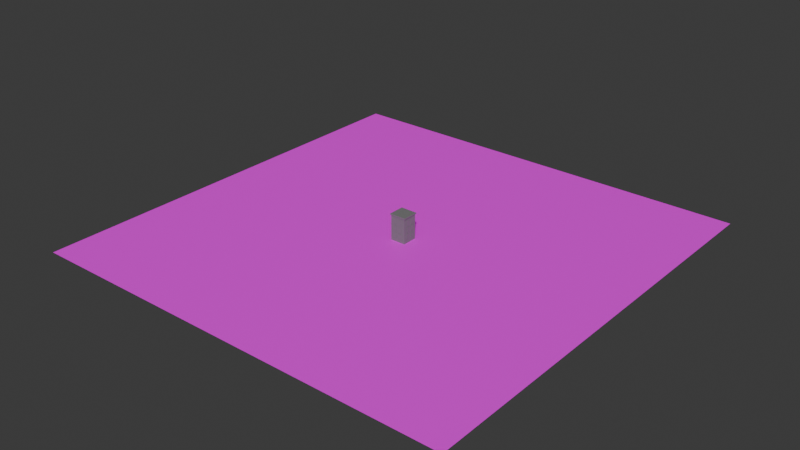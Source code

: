 # Source: testKarta.blend  (saved by Blender 5.0.119; exported with 4.5.12 LTS)
import bpy
from mathutils import Matrix  # noqa: F401  (used for matrix-valued properties, if any)

bpy.ops.wm.read_factory_settings(use_empty=True)
scene = bpy.context.scene
scene.name = 'Scene'

# ---- collections
col_collection = bpy.data.collections.new('Collection'); scene.collection.children.link(col_collection)

# ---- images (referenced by path relative to the original .blend; pixels are not part of the script)
import os
ASSET_DIR = os.environ.get("B2B_ASSET_DIR", "")  # directory of the original .blend (textures are referenced by path, not embedded)
HERE = os.path.dirname(os.path.abspath(__file__))  # packed textures are extracted next to this script under _unpacked/

def load_image(name, relpath, width, height, colorspace="sRGB"):
    """Load a texture the original file referenced (path relative to the .blend, or extracted next to this script)."""
    p = next((c for c in (os.path.join(HERE, relpath), os.path.join(ASSET_DIR, relpath)) if relpath and os.path.exists(c)), "")
    if p:
        img = bpy.data.images.load(p, check_existing=True)
        img.name = name
    else:  # same state as the original file: an image datablock whose file is absent (Cycles renders it pink)
        img = bpy.data.images.new(name, width, height)
        img.source = "FILE"
        img.filepath = "//" + (relpath or name)
    img.colorspace_settings.name = colorspace
    return img
img_terrain_png = load_image('TERRAIN.png', 'textures/textures/TERRAIN.png', 1024, 1024, 'sRGB')

# ---- materials (node trees are filled in below, after node groups)
mat_material_002 = bpy.data.materials.new('Material.002')
mat_material_003 = bpy.data.materials.new('Material.003')

# ---- material node trees
mat_material_002.use_nodes = True; mat_material_002.node_tree.nodes.clear()
_N = mat_material_002.node_tree.nodes; _L = mat_material_002.node_tree.links
n0 = _N.new('ShaderNodeBsdfPrincipled'); n0.name = 'Principled BSDF'; n0.location = (-200, 100)
n0.inputs[0].default_value = (0.2025, 0.2025, 0.2025, 1.0)
n1 = _N.new('ShaderNodeOutputMaterial'); n1.name = 'Material Output'; n1.location = (200, 100)
_L.new(n0.outputs[0], n1.inputs[0])
n1.is_active_output = True
mat_material_003.use_nodes = True; mat_material_003.node_tree.nodes.clear()
_N = mat_material_003.node_tree.nodes; _L = mat_material_003.node_tree.links
n0 = _N.new('ShaderNodeBsdfPrincipled'); n0.name = 'Principled BSDF'; n0.location = (-200, 100)
n1 = _N.new('ShaderNodeOutputMaterial'); n1.name = 'Material Output'; n1.location = (200, 100)
n2 = _N.new('ShaderNodeTexImage'); n2.name = 'Image Texture'; n2.location = (112, -64)
n2.image = img_terrain_png
_L.new(n0.outputs[0], n1.inputs[0])
_L.new(n2.outputs[0], n0.inputs[0])
n1.is_active_output = True

# ---- world
world_world = bpy.data.worlds.new('World'); scene.world = world_world
world_world.use_nodes = True; world_world.node_tree.nodes.clear()
_N = world_world.node_tree.nodes; _L = world_world.node_tree.links
n0 = _N.new('ShaderNodeOutputWorld'); n0.name = 'World Output'; n0.location = (200, 100)
n1 = _N.new('ShaderNodeBackground'); n1.name = 'Background'; n1.location = (-200, 100)
n1.inputs[0].default_value = (0.05088, 0.05088, 0.05088, 1.0)
_L.new(n1.outputs[0], n0.inputs[0])
n0.is_active_output = True
world_world.color = (0.05088, 0.05088, 0.05088)
world_world.sun_shadow_jitter_overblur = 0.0

# ---- meshes
me_cube_009 = bpy.data.meshes.new('Cube.009')
me_cube_009.from_pydata([(-42.17, 0.7053, 1.49), (-42.17, 0.7053, 3.49), (-42.17, 2.705, 1.49), (-42.17, 2.705, 3.49), (-40.17, 0.7053, 1.49), (-40.17, 0.7053, 3.49), (-40.17, 2.705, 1.49), (-40.17, 2.705, 3.49), (-42.17, -2.997, 1.268), (-42.17, -2.997, 3.268), (-42.17, -0.9971, 1.268), (-42.17, -0.9971, 3.268), (-40.17, -2.997, 1.268), (-40.17, -2.997, 3.268), (-40.17, -0.9971, 1.268), (-40.17, -0.9971, 3.268), (-42.17, 0.7184, -1.412), (-42.17, 0.7184, 0.5881), (-42.17, 2.718, -1.412), (-42.17, 2.718, 0.5881), (-40.17, 0.7184, -1.412), (-40.17, 0.7184, 0.5881), (-40.17, 2.718, -1.412), (-40.17, 2.718, 0.5881), (-42.17, -2.551, -1.145), (-42.17, -2.551, 0.8552), (-42.17, -0.5506, -1.145), (-42.17, -0.5506, 0.8552), (-40.17, -2.551, -1.145), (-40.17, -2.551, 0.8552), (-40.17, -0.5506, -1.145), (-40.17, -0.5506, 0.8552), (-42.17, 1.037, -3.779), (-42.17, 1.037, -1.779), (-42.17, 3.037, -3.779), (-42.17, 3.037, -1.779), (-40.17, 1.037, -3.779), (-40.17, 1.037, -1.779), (-40.17, 3.037, -3.779), (-40.17, 3.037, -1.779), (-42.17, -2.845, -3.679), (-42.17, -2.845, -1.679), (-42.17, -0.8454, -3.679), (-42.17, -0.8454, -1.679), (-40.17, -2.845, -3.679), (-40.17, -2.845, -1.679), (-40.17, -0.8454, -3.679), (-40.17, -0.8454, -1.679), (40.76, 0.654, 1.241), (40.76, 0.654, 3.241), (40.76, 2.654, 1.241), (40.76, 2.654, 3.241), (42.76, 0.654, 1.241), (42.76, 0.654, 3.241), (42.76, 2.654, 1.241), (42.76, 2.654, 3.241), (40.76, -3.01, 1.49), (40.76, -3.01, 3.49), (40.76, -1.01, 1.49), (40.76, -1.01, 3.49), (42.76, -3.01, 1.49), (42.76, -3.01, 3.49), (42.76, -1.01, 1.49), (42.76, -1.01, 3.49), (40.76, 1.037, -1.145), (40.76, 1.037, 0.8552), (40.76, 3.037, -1.145), (40.76, 3.037, 0.8552), (42.76, 1.037, -1.145), (42.76, 1.037, 0.8552), (42.76, 3.037, -1.145), (42.76, 3.037, 0.8552), (40.76, -2.486, -1.091), (40.76, -2.486, 0.9088), (40.76, -0.4861, -1.091), (40.76, -0.4861, 0.9088), (42.76, -2.486, -1.091), (42.76, -2.486, 0.9088), (42.76, -0.4861, -1.091), (42.76, -0.4861, 0.9088), (40.76, 0.7196, -3.779), (40.76, 0.7196, -1.779), (40.76, 2.72, -3.779), (40.76, 2.72, -1.779), (42.76, 0.7196, -3.779), (42.76, 0.7196, -1.779), (42.76, 2.72, -3.779), (42.76, 2.72, -1.779), (40.76, -3.097, -3.577), (40.76, -3.097, -1.577), (40.76, -1.097, -3.577), (40.76, -1.097, -1.577), (42.76, -3.097, -3.577), (42.76, -3.097, -1.577), (42.76, -1.097, -3.577), (42.76, -1.097, -1.577), (-3.913, 4.451, 1.219), (-3.913, 4.451, 3.219), (-21.91, 4.451, 1.219), (-21.91, 4.451, 3.219), (-3.913, 4.673, 1.219), (-3.913, 4.673, 3.219), (-21.91, 4.673, 1.219), (-21.91, 4.673, 3.219), (27.22, 4.451, 1.49), (27.22, 4.451, 3.49), (9.219, 4.451, 1.49), (9.219, 4.451, 3.49), (27.22, 4.673, 1.49), (27.22, 4.673, 3.49), (9.219, 4.673, 1.49), (9.219, 4.673, 3.49), (-9.2, 4.451, -1.145), (-9.2, 4.451, 0.8552), (-27.2, 4.451, -1.145), (-27.2, 4.451, 0.8552), (-9.2, 4.673, -1.145), (-9.2, 4.673, 0.8552), (-27.2, 4.673, -1.145), (-27.2, 4.673, 0.8552), (21.18, 4.451, -1.226), (21.18, 4.451, 0.774), (3.184, 4.451, -1.226), (3.184, 4.451, 0.774), (21.18, 4.673, -1.226), (21.18, 4.673, 0.774), (3.184, 4.673, -1.226), (3.184, 4.673, 0.774), (-9.2, 4.451, -3.779), (-9.2, 4.451, -1.779), (-27.2, 4.451, -3.779), (-27.2, 4.451, -1.779), (-9.2, 4.673, -3.779), (-9.2, 4.673, -1.779), (-27.2, 4.673, -3.779), (-27.2, 4.673, -1.779), (25.32, 4.451, -3.652), (25.32, 4.451, -1.652), (7.325, 4.451, -3.652), (7.325, 4.451, -1.652), (25.32, 4.673, -3.652), (25.32, 4.673, -1.652), (7.325, 4.673, -3.652), (7.325, 4.673, -1.652), (-6.405, -4.654, 1.298), (-6.405, -4.654, 3.298), (-24.41, -4.654, 1.298), (-24.41, -4.654, 3.298), (-6.405, -4.431, 1.298), (-6.405, -4.431, 3.298), (-24.41, -4.431, 1.298), (-24.41, -4.431, 3.298), (25.01, -4.654, 1.46), (25.01, -4.654, 3.46), (7.012, -4.654, 1.46), (7.012, -4.654, 3.46), (25.01, -4.431, 1.46), (25.01, -4.431, 3.46), (7.012, -4.431, 1.46), (7.012, -4.431, 3.46), (-9.2, -4.654, -1.145), (-9.2, -4.654, 0.8552), (-27.2, -4.654, -1.145), (-27.2, -4.654, 0.8552), (-9.2, -4.431, -1.145), (-9.2, -4.431, 0.8552), (-27.2, -4.431, -1.145), (-27.2, -4.431, 0.8552), (24.11, -4.654, -1.311), (24.11, -4.654, 0.6894), (6.109, -4.654, -1.311), (6.109, -4.654, 0.6894), (24.11, -4.431, -1.311), (24.11, -4.431, 0.6894), (6.109, -4.431, -1.311), (6.109, -4.431, 0.6894), (-7.667, -4.654, -3.67), (-7.667, -4.654, -1.67), (-25.67, -4.654, -3.67), (-25.67, -4.654, -1.67), (-7.667, -4.431, -3.67), (-7.667, -4.431, -1.67), (-25.67, -4.431, -3.67), (-25.67, -4.431, -1.67), (27.22, -4.654, -3.779), (27.22, -4.654, -1.779), (9.219, -4.654, -3.779), (9.219, -4.654, -1.779), (27.22, -4.431, -3.779), (27.22, -4.431, -1.779), (9.219, -4.431, -3.779), (9.219, -4.431, -1.779), (-41.06, -4.523, -5.112), (-41.06, -4.523, 4.749), (-41.06, 4.523, -5.112), (-41.06, 4.523, 4.749), (41.06, -4.523, -5.112), (41.06, -4.523, 4.749), (41.06, 4.523, -5.112), (41.06, 4.523, 4.749), (-45.24, -4.85, 4.288), (-45.24, -4.85, 4.794), (-45.24, 4.85, 4.288), (-45.24, 4.85, 4.794), (45.24, -4.85, 4.288), (45.24, -4.85, 4.794), (45.24, 4.85, 4.288), (45.26, 4.853, 4.794), (-42.17, -2.94, 1.326), (-42.17, -2.94, 3.211), (-42.17, -1.054, 1.326), (-42.17, -1.054, 3.211), (-42.17, 0.7755, -1.355), (-42.17, 0.7755, 0.531), (-42.17, 2.661, -1.355), (-42.17, 2.661, 0.531), (-42.17, -2.493, -1.088), (-42.17, -2.493, 0.7981), (-42.17, -0.6076, -1.088), (-42.17, -0.6076, 0.7981), (-42.17, 1.094, -3.722), (-42.17, 1.094, -1.836), (-42.17, 2.98, -3.722), (-42.17, 2.98, -1.836), (-42.17, -2.788, -3.621), (-42.17, -2.788, -1.736), (-42.17, -0.9025, -3.621), (-42.17, -0.9025, -1.736), (42.76, 0.711, 1.298), (42.76, 0.711, 3.184), (42.76, 2.597, 1.298), (42.76, 2.597, 3.184), (42.76, -2.953, 1.547), (42.76, -2.953, 3.432), (42.76, -1.067, 1.547), (42.76, -1.067, 3.432), (42.76, 1.094, -1.088), (42.76, 1.094, 0.7981), (42.76, 2.98, -1.088), (42.76, 2.98, 0.7981), (42.76, -2.429, -1.034), (42.76, -2.429, 0.8517), (42.76, -0.5432, -1.034), (42.76, -0.5432, 0.8517), (42.76, 0.7766, -3.722), (42.76, 0.7766, -1.836), (42.76, 2.662, -3.722), (42.76, 2.662, -1.836), (42.76, -3.04, -3.52), (42.76, -3.04, -1.634), (42.76, -1.154, -3.52), (42.76, -1.154, -1.634), (-3.97, 4.673, 1.276), (-3.97, 4.673, 3.162), (-21.86, 4.673, 1.276), (-21.86, 4.673, 3.162), (27.16, 4.673, 1.547), (27.16, 4.673, 3.432), (9.276, 4.673, 1.547), (9.276, 4.673, 3.432), (-9.257, 4.673, -1.088), (-9.257, 4.673, 0.7981), (-27.14, 4.673, -1.088), (-27.14, 4.673, 0.7981), (21.13, 4.673, -1.169), (21.13, 4.673, 0.7169), (3.241, 4.673, -1.169), (3.241, 4.673, 0.7169), (-9.257, 4.673, -3.722), (-9.257, 4.673, -1.836), (-27.14, 4.673, -3.722), (-27.14, 4.673, -1.836), (25.27, 4.673, -3.595), (25.27, 4.673, -1.709), (7.382, 4.673, -3.595), (7.382, 4.673, -1.709), (-6.462, -4.654, 1.355), (-6.462, -4.654, 3.241), (-24.35, -4.654, 1.355), (-24.35, -4.654, 3.241), (24.95, -4.654, 1.517), (24.95, -4.654, 3.403), (7.069, -4.654, 1.517), (7.069, -4.654, 3.403), (-9.257, -4.654, -1.088), (-9.257, -4.654, 0.7981), (-27.14, -4.654, -1.088), (-27.14, -4.654, 0.7981), (24.05, -4.654, -1.254), (24.05, -4.654, 0.6323), (6.166, -4.654, -1.254), (6.166, -4.654, 0.6323), (-7.724, -4.654, -3.613), (-7.724, -4.654, -1.728), (-25.61, -4.654, -3.613), (-25.61, -4.654, -1.728), (27.16, -4.654, -3.722), (27.16, -4.654, -1.836), (9.276, -4.654, -3.722), (9.276, -4.654, -1.836), (-42.17, 2.648, 1.547), (-42.17, 0.7624, 1.547), (-42.17, 0.7624, 3.432), (-42.17, 2.648, 3.432), (-42.17, 2.705, 1.49), (-42.17, 0.7053, 1.49), (-42.17, 0.7053, 3.49), (-42.17, 2.705, 3.49), (-42.17, -0.9971, 1.268), (-42.17, -2.997, 1.268), (-42.17, -2.997, 3.268), (-42.17, -0.9971, 3.268), (-42.17, 2.718, -1.412), (-42.17, 0.7184, -1.412), (-42.17, 0.7184, 0.5881), (-42.17, 2.718, 0.5881), (-42.17, -0.5506, -1.145), (-42.17, -2.551, -1.145), (-42.17, -2.551, 0.8552), (-42.17, -0.5506, 0.8552), (-42.17, 3.037, -3.779), (-42.17, 1.037, -3.779), (-42.17, 1.037, -1.779), (-42.17, 3.037, -1.779), (-42.17, -0.8454, -3.679), (-42.17, -2.845, -3.679), (-42.17, -2.845, -1.679), (-42.17, -0.8454, -1.679), (42.76, 2.654, 3.241), (42.76, 2.654, 1.241), (42.76, 0.654, 1.241), (42.76, 0.654, 3.241), (42.76, -1.01, 3.49), (42.76, -1.01, 1.49), (42.76, -3.01, 1.49), (42.76, -3.01, 3.49), (42.76, 3.037, 0.8552), (42.76, 3.037, -1.145), (42.76, 1.037, -1.145), (42.76, 1.037, 0.8552), (42.76, -0.4861, 0.9088), (42.76, -0.4861, -1.091), (42.76, -2.486, -1.091), (42.76, -2.486, 0.9088), (42.76, 2.72, -1.779), (42.76, 2.72, -3.779), (42.76, 0.7196, -3.779), (42.76, 0.7196, -1.779), (42.76, -1.097, -1.577), (42.76, -1.097, -3.577), (42.76, -3.097, -3.577), (42.76, -3.097, -1.577), (-21.91, 4.673, 3.219), (-21.91, 4.673, 1.219), (-3.913, 4.673, 1.219), (-3.913, 4.673, 3.219), (9.219, 4.673, 3.49), (9.219, 4.673, 1.49), (27.22, 4.673, 1.49), (27.22, 4.673, 3.49), (-27.2, 4.673, 0.8552), (-27.2, 4.673, -1.145), (-9.2, 4.673, -1.145), (-9.2, 4.673, 0.8552), (3.184, 4.673, 0.774), (3.184, 4.673, -1.226), (21.18, 4.673, -1.226), (21.18, 4.673, 0.774), (-27.2, 4.673, -1.779), (-27.2, 4.673, -3.779), (-9.2, 4.673, -3.779), (-9.2, 4.673, -1.779), (7.325, 4.673, -1.652), (7.325, 4.673, -3.652), (25.32, 4.673, -3.652), (25.32, 4.673, -1.652), (-24.41, -4.654, 1.298), (-6.405, -4.654, 1.298), (-6.405, -4.654, 3.298), (-24.41, -4.654, 3.298), (7.012, -4.654, 1.46), (25.01, -4.654, 1.46), (25.01, -4.654, 3.46), (7.012, -4.654, 3.46), (-27.2, -4.654, -1.145), (-9.2, -4.654, -1.145), (-9.2, -4.654, 0.8552), (-27.2, -4.654, 0.8552), (6.109, -4.654, -1.311), (24.11, -4.654, -1.311), (24.11, -4.654, 0.6894), (6.109, -4.654, 0.6894), (-25.67, -4.654, -3.67), (-7.667, -4.654, -3.67), (-7.667, -4.654, -1.67), (-25.67, -4.654, -1.67), (9.219, -4.654, -3.779), (27.22, -4.654, -3.779), (27.22, -4.654, -1.779), (9.219, -4.654, -1.779)], [], [(168, 169, 390, 389), (2, 3, 7, 6), (6, 7, 5, 4), (4, 5, 1, 0), (2, 6, 4, 0), (7, 3, 1, 5), (187, 186, 396, 399), (10, 11, 15, 14), (14, 15, 13, 12), (12, 13, 9, 8), (10, 14, 12, 8), (15, 11, 9, 13), (118, 119, 360, 361), (18, 19, 23, 22), (22, 23, 21, 20), (20, 21, 17, 16), (18, 22, 20, 16), (23, 19, 17, 21), (135, 133, 371, 368), (26, 27, 31, 30), (30, 31, 29, 28), (28, 29, 25, 24), (26, 30, 28, 24), (31, 27, 25, 29), (170, 168, 389, 388), (34, 35, 39, 38), (38, 39, 37, 36), (36, 37, 33, 32), (34, 38, 36, 32), (39, 35, 33, 37), (185, 187, 399, 398), (42, 43, 47, 46), (46, 47, 45, 44), (44, 45, 41, 40), (42, 46, 44, 40), (47, 43, 41, 45), (48, 49, 51, 50), (50, 51, 55, 54), (132, 134, 369, 370), (52, 53, 49, 48), (50, 54, 52, 48), (55, 51, 49, 53), (56, 57, 59, 58), (58, 59, 63, 62), (11, 10, 308, 311), (60, 61, 57, 56), (58, 62, 60, 56), (63, 59, 57, 61), (64, 65, 67, 66), (66, 67, 71, 70), (184, 185, 398, 397), (68, 69, 65, 64), (66, 70, 68, 64), (71, 67, 65, 69), (72, 73, 75, 74), (74, 75, 79, 78), (134, 135, 368, 369), (76, 77, 73, 72), (74, 78, 76, 72), (79, 75, 73, 77), (80, 81, 83, 82), (82, 83, 87, 86), (61, 60, 334, 335), (84, 85, 81, 80), (82, 86, 84, 80), (87, 83, 81, 85), (88, 89, 91, 90), (90, 91, 95, 94), (9, 11, 311, 310), (92, 93, 89, 88), (90, 94, 92, 88), (95, 91, 89, 93), (96, 97, 99, 98), (98, 99, 103, 102), (186, 184, 397, 396), (100, 101, 97, 96), (98, 102, 100, 96), (103, 99, 97, 101), (104, 105, 107, 106), (106, 107, 111, 110), (63, 61, 335, 332), (108, 109, 105, 104), (106, 110, 108, 104), (111, 107, 105, 109), (112, 113, 115, 114), (114, 115, 119, 118), (8, 9, 310, 309), (116, 117, 113, 112), (114, 118, 116, 112), (119, 115, 113, 117), (120, 121, 123, 122), (122, 123, 127, 126), (27, 26, 316, 319), (124, 125, 121, 120), (122, 126, 124, 120), (127, 123, 121, 125), (128, 129, 131, 130), (130, 131, 135, 134), (60, 62, 333, 334), (132, 133, 129, 128), (130, 134, 132, 128), (135, 131, 129, 133), (136, 137, 139, 138), (138, 139, 143, 142), (77, 76, 342, 343), (140, 141, 137, 136), (138, 142, 140, 136), (143, 139, 137, 141), (10, 8, 309, 308), (146, 147, 151, 150), (150, 151, 149, 148), (148, 149, 145, 144), (146, 150, 148, 144), (151, 147, 145, 149), (25, 27, 319, 318), (154, 155, 159, 158), (158, 159, 157, 156), (156, 157, 153, 152), (154, 158, 156, 152), (159, 155, 153, 157), (62, 63, 332, 333), (162, 163, 167, 166), (166, 167, 165, 164), (164, 165, 161, 160), (162, 166, 164, 160), (167, 163, 161, 165), (79, 77, 343, 340), (170, 171, 175, 174), (174, 175, 173, 172), (172, 173, 169, 168), (170, 174, 172, 168), (175, 171, 169, 173), (24, 25, 318, 317), (178, 179, 183, 182), (182, 183, 181, 180), (180, 181, 177, 176), (178, 182, 180, 176), (183, 179, 177, 181), (43, 42, 324, 327), (186, 187, 191, 190), (190, 191, 189, 188), (188, 189, 185, 184), (186, 190, 188, 184), (191, 187, 185, 189), (192, 193, 195, 194), (194, 195, 199, 198), (198, 199, 197, 196), (196, 197, 193, 192), (194, 198, 196, 192), (199, 195, 193, 197), (200, 201, 203, 202), (202, 203, 207, 206), (206, 207, 205, 204), (204, 205, 201, 200), (202, 206, 204, 200), (207, 203, 201, 205), (208, 209, 211, 210), (212, 213, 215, 214), (216, 217, 219, 218), (220, 221, 223, 222), (224, 225, 227, 226), (230, 231, 229, 228), (234, 235, 233, 232), (238, 239, 237, 236), (242, 243, 241, 240), (246, 247, 245, 244), (250, 251, 249, 248), (254, 255, 253, 252), (258, 259, 257, 256), (262, 263, 261, 260), (266, 267, 265, 264), (270, 271, 269, 268), (274, 275, 273, 272), (276, 277, 279, 278), (280, 281, 283, 282), (284, 285, 287, 286), (288, 289, 291, 290), (292, 293, 295, 294), (296, 297, 299, 298), (133, 132, 370, 371), (116, 118, 361, 362), (169, 171, 391, 390), (154, 152, 381, 380), (119, 117, 363, 360), (102, 103, 352, 353), (171, 170, 388, 391), (152, 153, 382, 381), (117, 116, 362, 363), (100, 102, 353, 354), (153, 155, 383, 382), (103, 101, 355, 352), (86, 87, 344, 345), (155, 154, 380, 383), (34, 32, 321, 320), (101, 100, 354, 355), (84, 86, 345, 346), (32, 33, 322, 321), (87, 85, 347, 344), (70, 71, 336, 337), (33, 35, 323, 322), (18, 16, 313, 312), (85, 84, 346, 347), (68, 70, 337, 338), (35, 34, 320, 323), (16, 17, 314, 313), (71, 69, 339, 336), (54, 55, 328, 329), (17, 19, 315, 314), (2, 0, 305, 304), (69, 68, 338, 339), (142, 143, 372, 373), (52, 54, 329, 330), (19, 18, 312, 315), (0, 1, 306, 305), (140, 142, 373, 374), (55, 53, 331, 328), (178, 176, 393, 392), (1, 3, 307, 306), (143, 141, 375, 372), (53, 52, 330, 331), (126, 127, 364, 365), (176, 177, 394, 393), (3, 2, 304, 307), (141, 140, 374, 375), (124, 126, 365, 366), (177, 179, 395, 394), (162, 160, 385, 384), (127, 125, 367, 364), (110, 111, 356, 357), (179, 178, 392, 395), (160, 161, 386, 385), (125, 124, 366, 367), (108, 110, 357, 358), (161, 163, 387, 386), (146, 144, 377, 376), (111, 109, 359, 356), (94, 95, 348, 349), (163, 162, 384, 387), (144, 145, 378, 377), (42, 40, 325, 324), (109, 108, 358, 359), (92, 94, 349, 350), (145, 147, 379, 378), (40, 41, 326, 325), (95, 93, 351, 348), (78, 79, 340, 341), (147, 146, 376, 379), (41, 43, 327, 326), (26, 24, 317, 316), (93, 92, 350, 351), (76, 78, 341, 342), (300, 301, 302, 303), (301, 300, 304, 305), (302, 301, 305, 306), (303, 302, 306, 307), (300, 303, 307, 304), (208, 210, 308, 309), (209, 208, 309, 310), (211, 209, 310, 311), (210, 211, 311, 308), (212, 214, 312, 313), (213, 212, 313, 314), (215, 213, 314, 315), (214, 215, 315, 312), (216, 218, 316, 317), (217, 216, 317, 318), (219, 217, 318, 319), (218, 219, 319, 316), (220, 222, 320, 321), (221, 220, 321, 322), (223, 221, 322, 323), (222, 223, 323, 320), (224, 226, 324, 325), (225, 224, 325, 326), (227, 225, 326, 327), (226, 227, 327, 324), (231, 230, 329, 328), (230, 228, 330, 329), (229, 231, 328, 331), (228, 229, 331, 330), (235, 234, 333, 332), (234, 232, 334, 333), (233, 235, 332, 335), (232, 233, 335, 334), (239, 238, 337, 336), (238, 236, 338, 337), (237, 239, 336, 339), (236, 237, 339, 338), (243, 242, 341, 340), (242, 240, 342, 341), (241, 243, 340, 343), (240, 241, 343, 342), (247, 246, 345, 344), (246, 244, 346, 345), (245, 247, 344, 347), (244, 245, 347, 346), (251, 250, 349, 348), (250, 248, 350, 349), (249, 251, 348, 351), (248, 249, 351, 350), (255, 254, 353, 352), (254, 252, 354, 353), (253, 255, 352, 355), (252, 253, 355, 354), (259, 258, 357, 356), (258, 256, 358, 357), (257, 259, 356, 359), (256, 257, 359, 358), (263, 262, 361, 360), (262, 260, 362, 361), (261, 263, 360, 363), (260, 261, 363, 362), (267, 266, 365, 364), (266, 264, 366, 365), (265, 267, 364, 367), (264, 265, 367, 366), (271, 270, 369, 368), (270, 268, 370, 369), (269, 271, 368, 371), (268, 269, 371, 370), (275, 274, 373, 372), (274, 272, 374, 373), (273, 275, 372, 375), (272, 273, 375, 374), (276, 278, 376, 377), (277, 276, 377, 378), (279, 277, 378, 379), (278, 279, 379, 376), (280, 282, 380, 381), (281, 280, 381, 382), (283, 281, 382, 383), (282, 283, 383, 380), (284, 286, 384, 385), (285, 284, 385, 386), (287, 285, 386, 387), (286, 287, 387, 384), (288, 290, 388, 389), (289, 288, 389, 390), (291, 289, 390, 391), (290, 291, 391, 388), (292, 294, 392, 393), (293, 292, 393, 394), (295, 293, 394, 395), (294, 295, 395, 392), (296, 298, 396, 397), (297, 296, 397, 398), (299, 297, 398, 399), (298, 299, 399, 396)])
_uv = me_cube_009.uv_layers.new(name='UVMap')
_uv.uv.foreach_set('vector', [0.0, 0.0, 0.0, 0.0, 0.0, 0.0, 0.0, 0.0, 0.375, 0.25, 0.625, 0.25, 0.625, 0.5, 0.375, 0.5, 0.375, 0.5, 0.625, 0.5, 0.625, 0.75, 0.375, 0.75, 0.375, 0.75, 0.625, 0.75, 0.625, 1.0, 0.375, 1.0, 0.125, 0.5, 0.375, 0.5, 0.375, 0.75, 0.125, 0.75, 0.625, 0.5, 0.875, 0.5, 0.875, 0.75, 0.625, 0.75, 0.0, 0.0, 0.0, 0.0, 0.0, 0.0, 0.0, 0.0, 0.375, 0.25, 0.625, 0.25, 0.625, 0.5, 0.375, 0.5, 0.375, 0.5, 0.625, 0.5, 0.625, 0.75, 0.375, 0.75, 0.375, 0.75, 0.625, 0.75, 0.625, 1.0, 0.375, 1.0, 0.125, 0.5, 0.375, 0.5, 0.375, 0.75, 0.125, 0.75, 0.625, 0.5, 0.875, 0.5, 0.875, 0.75, 0.625, 0.75, 0.0, 0.0, 0.0, 0.0, 0.0, 0.0, 0.0, 0.0, 0.375, 0.25, 0.625, 0.25, 0.625, 0.5, 0.375, 0.5, 0.375, 0.5, 0.625, 0.5, 0.625, 0.75, 0.375, 0.75, 0.375, 0.75, 0.625, 0.75, 0.625, 1.0, 0.375, 1.0, 0.125, 0.5, 0.375, 0.5, 0.375, 0.75, 0.125, 0.75, 0.625, 0.5, 0.875, 0.5, 0.875, 0.75, 0.625, 0.75, 0.625, 0.5, 0.625, 0.75, 0.625, 0.75, 0.625, 0.5, 0.375, 0.25, 0.625, 0.25, 0.625, 0.5, 0.375, 0.5, 0.375, 0.5, 0.625, 0.5, 0.625, 0.75, 0.375, 0.75, 0.375, 0.75, 0.625, 0.75, 0.625, 1.0, 0.375, 1.0, 0.125, 0.5, 0.375, 0.5, 0.375, 0.75, 0.125, 0.75, 0.625, 0.5, 0.875, 0.5, 0.875, 0.75, 0.625, 0.75, 0.125, 0.5, 0.125, 0.75, 0.125, 0.75, 0.125, 0.5, 0.375, 0.25, 0.625, 0.25, 0.625, 0.5, 0.375, 0.5, 0.375, 0.5, 0.625, 0.5, 0.625, 0.75, 0.375, 0.75, 0.375, 0.75, 0.625, 0.75, 0.625, 1.0, 0.375, 1.0, 0.125, 0.5, 0.375, 0.5, 0.375, 0.75, 0.125, 0.75, 0.625, 0.5, 0.875, 0.5, 0.875, 0.75, 0.625, 0.75, 0.875, 0.75, 0.875, 0.5, 0.875, 0.5, 0.875, 0.75, 0.375, 0.25, 0.625, 0.25, 0.625, 0.5, 0.375, 0.5, 0.375, 0.5, 0.625, 0.5, 0.625, 0.75, 0.375, 0.75, 0.375, 0.75, 0.625, 0.75, 0.625, 1.0, 0.375, 1.0, 0.125, 0.5, 0.375, 0.5, 0.375, 0.75, 0.125, 0.75, 0.625, 0.5, 0.875, 0.5, 0.875, 0.75, 0.625, 0.75, 0.375, 0.0, 0.625, 0.0, 0.625, 0.25, 0.375, 0.25, 0.375, 0.25, 0.625, 0.25, 0.625, 0.5, 0.375, 0.5, 0.375, 0.75, 0.375, 0.5, 0.375, 0.5, 0.375, 0.75, 0.375, 0.75, 0.625, 0.75, 0.625, 1.0, 0.375, 1.0, 0.125, 0.5, 0.375, 0.5, 0.375, 0.75, 0.125, 0.75, 0.625, 0.5, 0.875, 0.5, 0.875, 0.75, 0.625, 0.75, 0.375, 0.0, 0.625, 0.0, 0.625, 0.25, 0.375, 0.25, 0.375, 0.25, 0.625, 0.25, 0.625, 0.5, 0.375, 0.5, 0.0, 0.0, 0.0, 0.0, 0.0, 0.0, 0.0, 0.0, 0.375, 0.75, 0.625, 0.75, 0.625, 1.0, 0.375, 1.0, 0.125, 0.5, 0.375, 0.5, 0.375, 0.75, 0.125, 0.75, 0.625, 0.5, 0.875, 0.5, 0.875, 0.75, 0.625, 0.75, 0.375, 0.0, 0.625, 0.0, 0.625, 0.25, 0.375, 0.25, 0.375, 0.25, 0.625, 0.25, 0.625, 0.5, 0.375, 0.5, 0.0, 0.0, 0.0, 0.0, 0.0, 0.0, 0.0, 0.0, 0.375, 0.75, 0.625, 0.75, 0.625, 1.0, 0.375, 1.0, 0.125, 0.5, 0.375, 0.5, 0.375, 0.75, 0.125, 0.75, 0.625, 0.5, 0.875, 0.5, 0.875, 0.75, 0.625, 0.75, 0.375, 0.0, 0.625, 0.0, 0.625, 0.25, 0.375, 0.25, 0.375, 0.25, 0.625, 0.25, 0.625, 0.5, 0.375, 0.5, 0.0, 0.0, 0.0, 0.0, 0.0, 0.0, 0.0, 0.0, 0.375, 0.75, 0.625, 0.75, 0.625, 1.0, 0.375, 1.0, 0.125, 0.5, 0.375, 0.5, 0.375, 0.75, 0.125, 0.75, 0.625, 0.5, 0.875, 0.5, 0.875, 0.75, 0.625, 0.75, 0.375, 0.0, 0.625, 0.0, 0.625, 0.25, 0.375, 0.25, 0.375, 0.25, 0.625, 0.25, 0.625, 0.5, 0.375, 0.5, 0.0, 0.0, 0.0, 0.0, 0.0, 0.0, 0.0, 0.0, 0.375, 0.75, 0.625, 0.75, 0.625, 1.0, 0.375, 1.0, 0.125, 0.5, 0.375, 0.5, 0.375, 0.75, 0.125, 0.75, 0.625, 0.5, 0.875, 0.5, 0.875, 0.75, 0.625, 0.75, 0.375, 0.0, 0.625, 0.0, 0.625, 0.25, 0.375, 0.25, 0.375, 0.25, 0.625, 0.25, 0.625, 0.5, 0.375, 0.5, 0.875, 0.75, 0.875, 0.5, 0.875, 0.5, 0.875, 0.75, 0.375, 0.75, 0.625, 0.75, 0.625, 1.0, 0.375, 1.0, 0.125, 0.5, 0.375, 0.5, 0.375, 0.75, 0.125, 0.75, 0.625, 0.5, 0.875, 0.5, 0.875, 0.75, 0.625, 0.75, 0.375, 0.0, 0.625, 0.0, 0.625, 0.25, 0.375, 0.25, 0.375, 0.25, 0.625, 0.25, 0.625, 0.5, 0.375, 0.5, 0.125, 0.5, 0.125, 0.75, 0.125, 0.75, 0.125, 0.5, 0.375, 0.75, 0.625, 0.75, 0.625, 1.0, 0.375, 1.0, 0.125, 0.5, 0.375, 0.5, 0.375, 0.75, 0.125, 0.75, 0.625, 0.5, 0.875, 0.5, 0.875, 0.75, 0.625, 0.75, 0.375, 0.0, 0.625, 0.0, 0.625, 0.25, 0.375, 0.25, 0.375, 0.25, 0.625, 0.25, 0.625, 0.5, 0.375, 0.5, 0.625, 0.5, 0.625, 0.75, 0.625, 0.75, 0.625, 0.5, 0.375, 0.75, 0.625, 0.75, 0.625, 1.0, 0.375, 1.0, 0.125, 0.5, 0.375, 0.5, 0.375, 0.75, 0.125, 0.75, 0.625, 0.5, 0.875, 0.5, 0.875, 0.75, 0.625, 0.75, 0.375, 0.0, 0.625, 0.0, 0.625, 0.25, 0.375, 0.25, 0.375, 0.25, 0.625, 0.25, 0.625, 0.5, 0.375, 0.5, 0.0, 0.0, 0.0, 0.0, 0.0, 0.0, 0.0, 0.0, 0.375, 0.75, 0.625, 0.75, 0.625, 1.0, 0.375, 1.0, 0.125, 0.5, 0.375, 0.5, 0.375, 0.75, 0.125, 0.75, 0.625, 0.5, 0.875, 0.5, 0.875, 0.75, 0.625, 0.75, 0.375, 0.0, 0.625, 0.0, 0.625, 0.25, 0.375, 0.25, 0.375, 0.25, 0.625, 0.25, 0.625, 0.5, 0.375, 0.5, 0.0, 0.0, 0.0, 0.0, 0.0, 0.0, 0.0, 0.0, 0.375, 0.75, 0.625, 0.75, 0.625, 1.0, 0.375, 1.0, 0.125, 0.5, 0.375, 0.5, 0.375, 0.75, 0.125, 0.75, 0.625, 0.5, 0.875, 0.5, 0.875, 0.75, 0.625, 0.75, 0.375, 0.0, 0.625, 0.0, 0.625, 0.25, 0.375, 0.25, 0.375, 0.25, 0.625, 0.25, 0.625, 0.5, 0.375, 0.5, 0.375, 0.75, 0.375, 0.5, 0.375, 0.5, 0.375, 0.75, 0.375, 0.75, 0.625, 0.75, 0.625, 1.0, 0.375, 1.0, 0.125, 0.5, 0.375, 0.5, 0.375, 0.75, 0.125, 0.75, 0.625, 0.5, 0.875, 0.5, 0.875, 0.75, 0.625, 0.75, 0.375, 0.0, 0.625, 0.0, 0.625, 0.25, 0.375, 0.25, 0.375, 0.25, 0.625, 0.25, 0.625, 0.5, 0.375, 0.5, 0.0, 0.0, 0.0, 0.0, 0.0, 0.0, 0.0, 0.0, 0.375, 0.75, 0.625, 0.75, 0.625, 1.0, 0.375, 1.0, 0.125, 0.5, 0.375, 0.5, 0.375, 0.75, 0.125, 0.75, 0.625, 0.5, 0.875, 0.5, 0.875, 0.75, 0.625, 0.75, 0.125, 0.5, 0.125, 0.75, 0.125, 0.75, 0.125, 0.5, 0.375, 0.25, 0.625, 0.25, 0.625, 0.5, 0.375, 0.5, 0.375, 0.5, 0.625, 0.5, 0.625, 0.75, 0.375, 0.75, 0.375, 0.75, 0.625, 0.75, 0.625, 1.0, 0.375, 1.0, 0.125, 0.5, 0.375, 0.5, 0.375, 0.75, 0.125, 0.75, 0.625, 0.5, 0.875, 0.5, 0.875, 0.75, 0.625, 0.75, 0.875, 0.75, 0.875, 0.5, 0.875, 0.5, 0.875, 0.75, 0.375, 0.25, 0.625, 0.25, 0.625, 0.5, 0.375, 0.5, 0.375, 0.5, 0.625, 0.5, 0.625, 0.75, 0.375, 0.75, 0.375, 0.75, 0.625, 0.75, 0.625, 1.0, 0.375, 1.0, 0.125, 0.5, 0.375, 0.5, 0.375, 0.75, 0.125, 0.75, 0.625, 0.5, 0.875, 0.5, 0.875, 0.75, 0.625, 0.75, 0.0, 0.0, 0.0, 0.0, 0.0, 0.0, 0.0, 0.0, 0.375, 0.25, 0.625, 0.25, 0.625, 0.5, 0.375, 0.5, 0.375, 0.5, 0.625, 0.5, 0.625, 0.75, 0.375, 0.75, 0.375, 0.75, 0.625, 0.75, 0.625, 1.0, 0.375, 1.0, 0.125, 0.5, 0.375, 0.5, 0.375, 0.75, 0.125, 0.75, 0.625, 0.5, 0.875, 0.5, 0.875, 0.75, 0.625, 0.75, 0.625, 0.5, 0.625, 0.75, 0.625, 0.75, 0.625, 0.5, 0.375, 0.25, 0.625, 0.25, 0.625, 0.5, 0.375, 0.5, 0.375, 0.5, 0.625, 0.5, 0.625, 0.75, 0.375, 0.75, 0.375, 0.75, 0.625, 0.75, 0.625, 1.0, 0.375, 1.0, 0.125, 0.5, 0.375, 0.5, 0.375, 0.75, 0.125, 0.75, 0.625, 0.5, 0.875, 0.5, 0.875, 0.75, 0.625, 0.75, 0.0, 0.0, 0.0, 0.0, 0.0, 0.0, 0.0, 0.0, 0.375, 0.25, 0.625, 0.25, 0.625, 0.5, 0.375, 0.5, 0.375, 0.5, 0.625, 0.5, 0.625, 0.75, 0.375, 0.75, 0.375, 0.75, 0.625, 0.75, 0.625, 1.0, 0.375, 1.0, 0.125, 0.5, 0.375, 0.5, 0.375, 0.75, 0.125, 0.75, 0.625, 0.5, 0.875, 0.5, 0.875, 0.75, 0.625, 0.75, 0.0, 0.0, 0.0, 0.0, 0.0, 0.0, 0.0, 0.0, 0.375, 0.25, 0.625, 0.25, 0.625, 0.5, 0.375, 0.5, 0.375, 0.5, 0.625, 0.5, 0.625, 0.75, 0.375, 0.75, 0.375, 0.75, 0.625, 0.75, 0.625, 1.0, 0.375, 1.0, 0.125, 0.5, 0.375, 0.5, 0.375, 0.75, 0.125, 0.75, 0.625, 0.5, 0.875, 0.5, 0.875, 0.75, 0.625, 0.75, 0.375, 0.0, 0.625, 0.0, 0.625, 0.25, 0.375, 0.25, 0.375, 0.25, 0.625, 0.25, 0.625, 0.5, 0.375, 0.5, 0.375, 0.5, 0.625, 0.5, 0.625, 0.75, 0.375, 0.75, 0.375, 0.75, 0.625, 0.75, 0.625, 1.0, 0.375, 1.0, 0.125, 0.5, 0.375, 0.5, 0.375, 0.75, 0.125, 0.75, 0.625, 0.5, 0.875, 0.5, 0.875, 0.75, 0.625, 0.75, 0.375, 0.0, 0.625, 0.0, 0.625, 0.25, 0.375, 0.25, 0.375, 0.25, 0.625, 0.25, 0.625, 0.5, 0.375, 0.5, 0.375, 0.5, 0.625, 0.5, 0.625, 0.75, 0.375, 0.75, 0.375, 0.75, 0.625, 0.75, 0.625, 1.0, 0.375, 1.0, 0.125, 0.5, 0.375, 0.5, 0.375, 0.75, 0.125, 0.75, 0.625, 0.5, 0.875, 0.5, 0.875, 0.75, 0.625, 0.75, 0.3821, 0.007135, 0.6179, 0.007135, 0.6179, 0.2429, 0.3821, 0.2429, 0.3821, 0.007135, 0.6179, 0.007135, 0.6179, 0.2429, 0.3821, 0.2429, 0.3821, 0.007135, 0.6179, 0.007135, 0.6179, 0.2429, 0.3821, 0.2429, 0.3821, 0.007135, 0.6179, 0.007135, 0.6179, 0.2429, 0.3821, 0.2429, 0.3821, 0.007135, 0.6179, 0.007135, 0.6179, 0.2429, 0.3821, 0.2429, 0.3821, 0.5071, 0.6179, 0.5071, 0.6179, 0.7429, 0.3821, 0.7429, 0.3821, 0.5071, 0.6179, 0.5071, 0.6179, 0.7429, 0.3821, 0.7429, 0.3821, 0.5071, 0.6179, 0.5071, 0.6179, 0.7429, 0.3821, 0.7429, 0.3821, 0.5071, 0.6179, 0.5071, 0.6179, 0.7429, 0.3821, 0.7429, 0.3821, 0.5071, 0.6179, 0.5071, 0.6179, 0.7429, 0.3821, 0.7429, 0.3821, 0.5071, 0.6179, 0.5071, 0.6179, 0.7429, 0.3821, 0.7429, 0.3821, 0.5008, 0.6179, 0.5008, 0.6179, 0.7492, 0.3821, 0.7492, 0.3821, 0.5008, 0.6179, 0.5008, 0.6179, 0.7492, 0.3821, 0.7492, 0.3821, 0.5008, 0.6179, 0.5008, 0.6179, 0.7492, 0.3821, 0.7492, 0.3821, 0.5008, 0.6179, 0.5008, 0.6179, 0.7492, 0.3821, 0.7492, 0.3821, 0.5008, 0.6179, 0.5008, 0.6179, 0.7492, 0.3821, 0.7492, 0.3821, 0.5008, 0.6179, 0.5008, 0.6179, 0.7492, 0.3821, 0.7492, 0.3821, 0.0007928, 0.6179, 0.0007928, 0.6179, 0.2492, 0.3821, 0.2492, 0.3821, 0.0007928, 0.6179, 0.0007928, 0.6179, 0.2492, 0.3821, 0.2492, 0.3821, 0.0007928, 0.6179, 0.0007928, 0.6179, 0.2492, 0.3821, 0.2492, 0.3821, 0.0007928, 0.6179, 0.0007928, 0.6179, 0.2492, 0.3821, 0.2492, 0.3821, 0.0007928, 0.6179, 0.0007928, 0.6179, 0.2492, 0.3821, 0.2492, 0.3821, 0.0007928, 0.6179, 0.0007928, 0.6179, 0.2492, 0.3821, 0.2492, 0.0, 0.0, 0.0, 0.0, 0.0, 0.0, 0.0, 0.0, 0.375, 0.75, 0.375, 0.5, 0.375, 0.5, 0.375, 0.75, 0.875, 0.75, 0.875, 0.5, 0.875, 0.5, 0.875, 0.75, 0.125, 0.5, 0.125, 0.75, 0.125, 0.75, 0.125, 0.5, 0.625, 0.5, 0.625, 0.75, 0.625, 0.75, 0.625, 0.5, 0.0, 0.0, 0.0, 0.0, 0.0, 0.0, 0.0, 0.0, 0.0, 0.0, 0.0, 0.0, 0.0, 0.0, 0.0, 0.0, 0.0, 0.0, 0.0, 0.0, 0.0, 0.0, 0.0, 0.0, 0.0, 0.0, 0.0, 0.0, 0.0, 0.0, 0.0, 0.0, 0.375, 0.75, 0.375, 0.5, 0.375, 0.5, 0.375, 0.75, 0.875, 0.75, 0.875, 0.5, 0.875, 0.5, 0.875, 0.75, 0.625, 0.5, 0.625, 0.75, 0.625, 0.75, 0.625, 0.5, 0.0, 0.0, 0.0, 0.0, 0.0, 0.0, 0.0, 0.0, 0.0, 0.0, 0.0, 0.0, 0.0, 0.0, 0.0, 0.0, 0.125, 0.5, 0.125, 0.75, 0.125, 0.75, 0.125, 0.5, 0.0, 0.0, 0.0, 0.0, 0.0, 0.0, 0.0, 0.0, 0.375, 0.75, 0.375, 0.5, 0.375, 0.5, 0.375, 0.75, 0.0, 0.0, 0.0, 0.0, 0.0, 0.0, 0.0, 0.0, 0.625, 0.5, 0.625, 0.75, 0.625, 0.75, 0.625, 0.5, 0.0, 0.0, 0.0, 0.0, 0.0, 0.0, 0.0, 0.0, 0.875, 0.75, 0.875, 0.5, 0.875, 0.5, 0.875, 0.75, 0.125, 0.5, 0.125, 0.75, 0.125, 0.75, 0.125, 0.5, 0.0, 0.0, 0.0, 0.0, 0.0, 0.0, 0.0, 0.0, 0.375, 0.75, 0.375, 0.5, 0.375, 0.5, 0.375, 0.75, 0.0, 0.0, 0.0, 0.0, 0.0, 0.0, 0.0, 0.0, 0.0, 0.0, 0.0, 0.0, 0.0, 0.0, 0.0, 0.0, 0.625, 0.5, 0.625, 0.75, 0.625, 0.75, 0.625, 0.5, 0.0, 0.0, 0.0, 0.0, 0.0, 0.0, 0.0, 0.0, 0.875, 0.75, 0.875, 0.5, 0.875, 0.5, 0.875, 0.75, 0.125, 0.5, 0.125, 0.75, 0.125, 0.75, 0.125, 0.5, 0.0, 0.0, 0.0, 0.0, 0.0, 0.0, 0.0, 0.0, 0.0, 0.0, 0.0, 0.0, 0.0, 0.0, 0.0, 0.0, 0.375, 0.75, 0.375, 0.5, 0.375, 0.5, 0.375, 0.75, 0.0, 0.0, 0.0, 0.0, 0.0, 0.0, 0.0, 0.0, 0.0, 0.0, 0.0, 0.0, 0.0, 0.0, 0.0, 0.0, 0.375, 0.75, 0.375, 0.5, 0.375, 0.5, 0.375, 0.75, 0.625, 0.5, 0.625, 0.75, 0.625, 0.75, 0.625, 0.5, 0.125, 0.5, 0.125, 0.75, 0.125, 0.75, 0.125, 0.5, 0.875, 0.75, 0.875, 0.5, 0.875, 0.5, 0.875, 0.75, 0.625, 0.5, 0.625, 0.75, 0.625, 0.75, 0.625, 0.5, 0.0, 0.0, 0.0, 0.0, 0.0, 0.0, 0.0, 0.0, 0.0, 0.0, 0.0, 0.0, 0.0, 0.0, 0.0, 0.0, 0.0, 0.0, 0.0, 0.0, 0.0, 0.0, 0.0, 0.0, 0.0, 0.0, 0.0, 0.0, 0.0, 0.0, 0.0, 0.0, 0.0, 0.0, 0.0, 0.0, 0.0, 0.0, 0.0, 0.0, 0.375, 0.75, 0.375, 0.5, 0.375, 0.5, 0.375, 0.75, 0.875, 0.75, 0.875, 0.5, 0.875, 0.5, 0.875, 0.75, 0.125, 0.5, 0.125, 0.75, 0.125, 0.75, 0.125, 0.5, 0.625, 0.5, 0.625, 0.75, 0.625, 0.75, 0.625, 0.5, 0.0, 0.0, 0.0, 0.0, 0.0, 0.0, 0.0, 0.0, 0.0, 0.0, 0.0, 0.0, 0.0, 0.0, 0.0, 0.0, 0.0, 0.0, 0.0, 0.0, 0.0, 0.0, 0.0, 0.0, 0.0, 0.0, 0.0, 0.0, 0.0, 0.0, 0.0, 0.0, 0.375, 0.75, 0.375, 0.5, 0.375, 0.5, 0.375, 0.75, 0.875, 0.75, 0.875, 0.5, 0.875, 0.5, 0.875, 0.75, 0.125, 0.5, 0.125, 0.75, 0.125, 0.75, 0.125, 0.5, 0.625, 0.5, 0.625, 0.75, 0.625, 0.75, 0.625, 0.5, 0.0, 0.0, 0.0, 0.0, 0.0, 0.0, 0.0, 0.0, 0.0, 0.0, 0.0, 0.0, 0.0, 0.0, 0.0, 0.0, 0.0, 0.0, 0.0, 0.0, 0.0, 0.0, 0.0, 0.0, 0.125, 0.5, 0.125, 0.75, 0.125, 0.75, 0.125, 0.5, 0.0, 0.0, 0.0, 0.0, 0.0, 0.0, 0.0, 0.0, 0.375, 0.75, 0.375, 0.5, 0.375, 0.5, 0.375, 0.75, 0.875, 0.75, 0.875, 0.5, 0.875, 0.5, 0.875, 0.75, 0.0, 0.0, 0.0, 0.0, 0.0, 0.0, 0.0, 0.0, 0.625, 0.5, 0.625, 0.75, 0.625, 0.75, 0.625, 0.5, 0.0, 0.0, 0.0, 0.0, 0.0, 0.0, 0.0, 0.0, 0.0, 0.0, 0.0, 0.0, 0.0, 0.0, 0.0, 0.0, 0.875, 0.75, 0.875, 0.5, 0.875, 0.5, 0.875, 0.75, 0.125, 0.5, 0.125, 0.75, 0.125, 0.75, 0.125, 0.5, 0.0, 0.0, 0.0, 0.0, 0.0, 0.0, 0.0, 0.0, 0.375, 0.75, 0.375, 0.5, 0.375, 0.5, 0.375, 0.75, 0.004539, 0.00389, 0.02044, 0.01752, 0.8296, 0.7111, 0.02044, 0.01752, 0.02044, 0.01752, 0.004539, 0.00389, 0.0, 0.0, 0.0, 0.0, 0.8296, 0.7111, 0.02044, 0.01752, 0.0, 0.0, 0.875, 0.75, 0.02044, 0.01752, 0.8296, 0.7111, 0.875, 0.75, 0.0, 0.0, 0.004539, 0.00389, 0.02044, 0.01752, 0.0, 0.0, 0.0, 0.0, 0.3821, 0.007135, 0.3821, 0.2429, 0.375, 0.25, 0.375, 0.0, 0.6179, 0.007135, 0.3821, 0.007135, 0.375, 0.0, 0.625, 0.0, 0.6179, 0.2429, 0.6179, 0.007135, 0.625, 0.0, 0.625, 0.25, 0.3821, 0.2429, 0.6179, 0.2429, 0.625, 0.25, 0.375, 0.25, 0.3821, 0.007135, 0.3821, 0.2429, 0.375, 0.25, 0.375, 0.0, 0.6179, 0.007135, 0.3821, 0.007135, 0.375, 0.0, 0.625, 0.0, 0.6179, 0.2429, 0.6179, 0.007135, 0.625, 0.0, 0.625, 0.25, 0.3821, 0.2429, 0.6179, 0.2429, 0.625, 0.25, 0.375, 0.25, 0.3821, 0.007135, 0.3821, 0.2429, 0.375, 0.25, 0.375, 0.0, 0.6179, 0.007135, 0.3821, 0.007135, 0.375, 0.0, 0.625, 0.0, 0.6179, 0.2429, 0.6179, 0.007135, 0.625, 0.0, 0.625, 0.25, 0.3821, 0.2429, 0.6179, 0.2429, 0.625, 0.25, 0.375, 0.25, 0.3821, 0.007135, 0.3821, 0.2429, 0.375, 0.25, 0.375, 0.0, 0.6179, 0.007135, 0.3821, 0.007135, 0.375, 0.0, 0.625, 0.0, 0.6179, 0.2429, 0.6179, 0.007135, 0.625, 0.0, 0.625, 0.25, 0.3821, 0.2429, 0.6179, 0.2429, 0.625, 0.25, 0.375, 0.25, 0.3821, 0.007135, 0.3821, 0.2429, 0.375, 0.25, 0.375, 0.0, 0.6179, 0.007135, 0.3821, 0.007135, 0.375, 0.0, 0.625, 0.0, 0.6179, 0.2429, 0.6179, 0.007135, 0.625, 0.0, 0.625, 0.25, 0.3821, 0.2429, 0.6179, 0.2429, 0.625, 0.25, 0.375, 0.25, 0.6179, 0.5071, 0.3821, 0.5071, 0.375, 0.5, 0.625, 0.5, 0.3821, 0.5071, 0.3821, 0.7429, 0.375, 0.75, 0.375, 0.5, 0.6179, 0.7429, 0.6179, 0.5071, 0.625, 0.5, 0.625, 0.75, 0.3821, 0.7429, 0.6179, 0.7429, 0.625, 0.75, 0.375, 0.75, 0.6179, 0.5071, 0.3821, 0.5071, 0.375, 0.5, 0.625, 0.5, 0.3821, 0.5071, 0.3821, 0.7429, 0.375, 0.75, 0.375, 0.5, 0.6179, 0.7429, 0.6179, 0.5071, 0.625, 0.5, 0.625, 0.75, 0.3821, 0.7429, 0.6179, 0.7429, 0.625, 0.75, 0.375, 0.75, 0.6179, 0.5071, 0.3821, 0.5071, 0.375, 0.5, 0.625, 0.5, 0.3821, 0.5071, 0.3821, 0.7429, 0.375, 0.75, 0.375, 0.5, 0.6179, 0.7429, 0.6179, 0.5071, 0.625, 0.5, 0.625, 0.75, 0.3821, 0.7429, 0.6179, 0.7429, 0.625, 0.75, 0.375, 0.75, 0.6179, 0.5071, 0.3821, 0.5071, 0.375, 0.5, 0.625, 0.5, 0.3821, 0.5071, 0.3821, 0.7429, 0.375, 0.75, 0.375, 0.5, 0.6179, 0.7429, 0.6179, 0.5071, 0.625, 0.5, 0.625, 0.75, 0.3821, 0.7429, 0.6179, 0.7429, 0.625, 0.75, 0.375, 0.75, 0.6179, 0.5071, 0.3821, 0.5071, 0.375, 0.5, 0.625, 0.5, 0.3821, 0.5071, 0.3821, 0.7429, 0.375, 0.75, 0.375, 0.5, 0.6179, 0.7429, 0.6179, 0.5071, 0.625, 0.5, 0.625, 0.75, 0.3821, 0.7429, 0.6179, 0.7429, 0.625, 0.75, 0.375, 0.75, 0.6179, 0.5071, 0.3821, 0.5071, 0.375, 0.5, 0.625, 0.5, 0.3821, 0.5071, 0.3821, 0.7429, 0.375, 0.75, 0.375, 0.5, 0.6179, 0.7429, 0.6179, 0.5071, 0.625, 0.5, 0.625, 0.75, 0.3821, 0.7429, 0.6179, 0.7429, 0.625, 0.75, 0.375, 0.75, 0.6179, 0.5008, 0.3821, 0.5008, 0.375, 0.5, 0.625, 0.5, 0.3821, 0.5008, 0.3821, 0.7492, 0.375, 0.75, 0.375, 0.5, 0.6179, 0.7492, 0.6179, 0.5008, 0.625, 0.5, 0.625, 0.75, 0.3821, 0.7492, 0.6179, 0.7492, 0.625, 0.75, 0.375, 0.75, 0.6179, 0.5008, 0.3821, 0.5008, 0.375, 0.5, 0.625, 0.5, 0.3821, 0.5008, 0.3821, 0.7492, 0.375, 0.75, 0.375, 0.5, 0.6179, 0.7492, 0.6179, 0.5008, 0.625, 0.5, 0.625, 0.75, 0.3821, 0.7492, 0.6179, 0.7492, 0.625, 0.75, 0.375, 0.75, 0.6179, 0.5008, 0.3821, 0.5008, 0.375, 0.5, 0.625, 0.5, 0.3821, 0.5008, 0.3821, 0.7492, 0.375, 0.75, 0.375, 0.5, 0.6179, 0.7492, 0.6179, 0.5008, 0.625, 0.5, 0.625, 0.75, 0.3821, 0.7492, 0.6179, 0.7492, 0.625, 0.75, 0.375, 0.75, 0.6179, 0.5008, 0.3821, 0.5008, 0.375, 0.5, 0.625, 0.5, 0.3821, 0.5008, 0.3821, 0.7492, 0.375, 0.75, 0.375, 0.5, 0.6179, 0.7492, 0.6179, 0.5008, 0.625, 0.5, 0.625, 0.75, 0.3821, 0.7492, 0.6179, 0.7492, 0.625, 0.75, 0.375, 0.75, 0.6179, 0.5008, 0.3821, 0.5008, 0.375, 0.5, 0.625, 0.5, 0.3821, 0.5008, 0.3821, 0.7492, 0.375, 0.75, 0.375, 0.5, 0.6179, 0.7492, 0.6179, 0.5008, 0.625, 0.5, 0.625, 0.75, 0.3821, 0.7492, 0.6179, 0.7492, 0.625, 0.75, 0.375, 0.75, 0.6179, 0.5008, 0.3821, 0.5008, 0.375, 0.5, 0.625, 0.5, 0.3821, 0.5008, 0.3821, 0.7492, 0.375, 0.75, 0.375, 0.5, 0.6179, 0.7492, 0.6179, 0.5008, 0.625, 0.5, 0.625, 0.75, 0.3821, 0.7492, 0.6179, 0.7492, 0.625, 0.75, 0.375, 0.75, 0.3821, 0.0007928, 0.3821, 0.2492, 0.375, 0.25, 0.375, 0.0, 0.6179, 0.0007928, 0.3821, 0.0007928, 0.375, 0.0, 0.625, 0.0, 0.6179, 0.2492, 0.6179, 0.0007928, 0.625, 0.0, 0.625, 0.25, 0.3821, 0.2492, 0.6179, 0.2492, 0.625, 0.25, 0.375, 0.25, 0.3821, 0.0007928, 0.3821, 0.2492, 0.375, 0.25, 0.375, 0.0, 0.6179, 0.0007928, 0.3821, 0.0007928, 0.375, 0.0, 0.625, 0.0, 0.6179, 0.2492, 0.6179, 0.0007928, 0.625, 0.0, 0.625, 0.25, 0.3821, 0.2492, 0.6179, 0.2492, 0.625, 0.25, 0.375, 0.25, 0.3821, 0.0007928, 0.3821, 0.2492, 0.375, 0.25, 0.375, 0.0, 0.6179, 0.0007928, 0.3821, 0.0007928, 0.375, 0.0, 0.625, 0.0, 0.6179, 0.2492, 0.6179, 0.0007928, 0.625, 0.0, 0.625, 0.25, 0.3821, 0.2492, 0.6179, 0.2492, 0.625, 0.25, 0.375, 0.25, 0.3821, 0.0007928, 0.3821, 0.2492, 0.375, 0.25, 0.375, 0.0, 0.6179, 0.0007928, 0.3821, 0.0007928, 0.375, 0.0, 0.625, 0.0, 0.6179, 0.2492, 0.6179, 0.0007928, 0.625, 0.0, 0.625, 0.25, 0.3821, 0.2492, 0.6179, 0.2492, 0.625, 0.25, 0.375, 0.25, 0.3821, 0.0007928, 0.3821, 0.2492, 0.375, 0.25, 0.375, 0.0, 0.6179, 0.0007928, 0.3821, 0.0007928, 0.375, 0.0, 0.625, 0.0, 0.6179, 0.2492, 0.6179, 0.0007928, 0.625, 0.0, 0.625, 0.25, 0.3821, 0.2492, 0.6179, 0.2492, 0.625, 0.25, 0.375, 0.25, 0.3821, 0.0007928, 0.3821, 0.2492, 0.375, 0.25, 0.375, 0.0, 0.6179, 0.0007928, 0.3821, 0.0007928, 0.375, 0.0, 0.625, 0.0, 0.6179, 0.2492, 0.6179, 0.0007928, 0.625, 0.0, 0.625, 0.25, 0.3821, 0.2492, 0.6179, 0.2492, 0.625, 0.25, 0.375, 0.25])
me_cube_009.materials.append(mat_material_002)
me_cube_009.update()
me_plane = bpy.data.meshes.new('Plane')
me_plane.from_pydata([(-1.0, -1.0, 0.0), (1.0, -1.0, 0.0), (-1.0, 1.0, 0.0), (1.0, 1.0, 0.0)], [], [(0, 1, 3, 2)])
_uv = me_plane.uv_layers.new(name='UVMap')
_uv.uv.foreach_set('vector', [-23.03, -23.03, 24.03, -23.03, 24.03, 24.03, -23.03, 24.03])
me_plane.materials.append(mat_material_003)
me_plane.update()

# ---- objects
ob_cube_004 = bpy.data.objects.new('Cube.004', me_cube_009)
ob_plane = bpy.data.objects.new('Plane', me_plane)

# ---- transforms, parenting, visibility, modifiers, constraints
ob_cube_004.location = (3.409, 2.317e-05, 12.27)
ob_cube_004.scale = (0.17, 1.53, 2.45)
ob_plane.location = (0.0, 0.0, 0.0)
ob_plane.scale = (200.0, 200.0, 6.3)

# ---- collection membership
col_collection.objects.link(ob_cube_004)
col_collection.objects.link(ob_plane)

# ---- scene / render settings (as saved in the file)
scene.frame_start = 1; scene.frame_end = 250; scene.frame_set(1)
scene.render.engine = 'BLENDER_EEVEE_NEXT'
scene.render.bake_bias = 0.0
scene.render.bake_samples = 0
scene.cycles.sampling_pattern = 'TABULATED_SOBOL'
scene.eevee.use_volume_custom_range = False
bpy.context.view_layer.update()

# ---- added for rendering (the .blend has no active camera and no usable light): camera, sun
cam_auto = bpy.data.cameras.new('AutoCamera')
cam_auto.lens = 50.0
cam_auto.sensor_width = 36.0
cam_auto.clip_end = 9193.84
ob_auto_camera = bpy.data.objects.new('AutoCamera', cam_auto)
scene.collection.objects.link(ob_auto_camera)
ob_auto_camera.location = (523.868, -628.641, 430.978)
ob_auto_camera.rotation_euler = (1.09748, -7.21219e-08, 0.694738)
scene.camera = ob_auto_camera
light_auto_sun = bpy.data.lights.new('AutoSun', 'SUN')
light_auto_sun.energy = 3.0
light_auto_sun.angle = 0.0523599
ob_auto_sun = bpy.data.objects.new('AutoSun', light_auto_sun)
scene.collection.objects.link(ob_auto_sun)
ob_auto_sun.rotation_euler = (0.872665, 0.174533, 0.523599)
bpy.context.view_layer.update()
